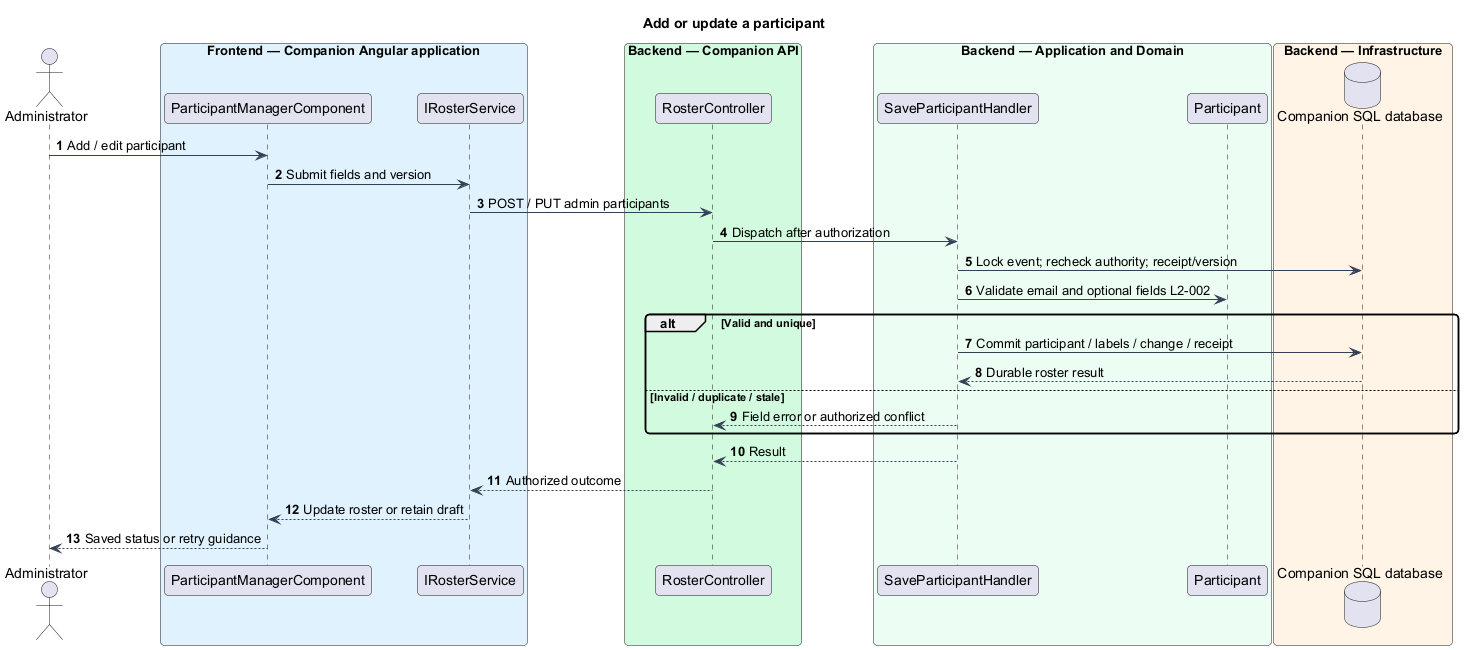

The diagram above was rendered by PlantUML. Its source (embedded in the PNG):
@startuml
skinparam backgroundColor #FFFFFF
skinparam shadowing false
skinparam defaultFontName Arial
skinparam ArrowColor #344054
skinparam roundcorner 8
autonumber
title Add or update a participant
actor "Administrator" as actor
box "Frontend — Companion Angular application" #E0F2FE
participant "ParticipantManagerComponent" as page
participant "IRosterService" as client
end box
box "Backend — Companion API" #D1FADF
participant "RosterController" as controller
end box
box "Backend — Application and Domain" #ECFDF3
participant "SaveParticipantHandler" as handler
participant "Participant" as entity
end box
box "Backend — Infrastructure" #FFF4E5
database "Companion SQL database" as db
end box
actor -> page : Add / edit participant
page -> client : Submit fields and version
client -> controller : POST / PUT admin participants
controller -> handler : Dispatch after authorization
handler -> db : Lock event; recheck authority; receipt/version
handler -> entity : Validate email and optional fields L2-002
alt Valid and unique
 handler -> db : Commit participant / labels / change / receipt
 db --> handler : Durable roster result
else Invalid / duplicate / stale
 handler --> controller : Field error or authorized conflict
end
handler --> controller : Result
controller --> client : Authorized outcome
client --> page : Update roster or retain draft
page --> actor : Saved status or retry guidance
@enduml